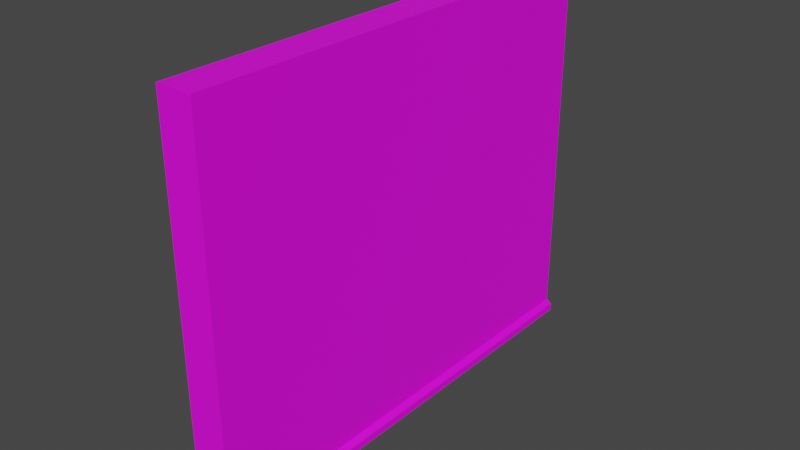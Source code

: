 # Source: wall_4.blend  (saved by Blender 3.3.6; exported with 4.5.12 LTS)
import bpy
from mathutils import Matrix  # noqa: F401  (used for matrix-valued properties, if any)

bpy.ops.wm.read_factory_settings(use_empty=True)
scene = bpy.context.scene
scene.name = 'Scene'

# ---- collections
col_collection = bpy.data.collections.new('Collection'); scene.collection.children.link(col_collection)

# ---- images (referenced by path relative to the original .blend; pixels are not part of the script)
import os
ASSET_DIR = os.environ.get("B2B_ASSET_DIR", "")  # directory of the original .blend (textures are referenced by path, not embedded)
HERE = os.path.dirname(os.path.abspath(__file__))  # packed textures are extracted next to this script under _unpacked/

def load_image(name, relpath, width, height, colorspace="sRGB"):
    """Load a texture the original file referenced (path relative to the .blend, or extracted next to this script)."""
    p = next((c for c in (os.path.join(HERE, relpath), os.path.join(ASSET_DIR, relpath)) if relpath and os.path.exists(c)), "")
    if p:
        img = bpy.data.images.load(p, check_existing=True)
        img.name = name
    else:  # same state as the original file: an image datablock whose file is absent (Cycles renders it pink)
        img = bpy.data.images.new(name, width, height)
        img.source = "FILE"
        img.filepath = "//" + (relpath or name)
    img.colorspace_settings.name = colorspace
    return img
img_walluvtextures_png = load_image('wallUVtextures.png', 'wallUVtextures.png', 1024, 1024, 'sRGB')

# ---- materials (node trees are filled in below, after node groups)
mat_wallmaterial = bpy.data.materials.new('wallMaterial')
mat_wallmaterial.use_transparent_shadow = False

# ---- material node trees
mat_wallmaterial.use_nodes = True; mat_wallmaterial.node_tree.nodes.clear()
_N = mat_wallmaterial.node_tree.nodes; _L = mat_wallmaterial.node_tree.links
n0 = _N.new('ShaderNodeOutputMaterial'); n0.name = 'Material Output'; n0.location = (300, 300)
n1 = _N.new('ShaderNodeTexImage'); n1.name = 'Image Texture'; n1.location = (-353, 310)
n1.image = img_walluvtextures_png
n2 = _N.new('ShaderNodeBsdfPrincipled'); n2.name = 'Principled BSDF'; n2.location = (10, 300)
n2.distribution = 'GGX'
n2.subsurface_method = 'RANDOM_WALK_SKIN'
n2.inputs[3].default_value = 1.45
n2.inputs[27].default_value = (0.0, 0.0, 0.0, 1.0)
n2.inputs[28].default_value = 1.0
_L.new(n2.outputs[0], n0.inputs[0])
_L.new(n1.outputs[0], n2.inputs[0])
n0.is_active_output = True

# ---- world
world_world = bpy.data.worlds.new('World'); scene.world = world_world
world_world.use_nodes = True; world_world.node_tree.nodes.clear()
_N = world_world.node_tree.nodes; _L = world_world.node_tree.links
n0 = _N.new('ShaderNodeOutputWorld'); n0.name = 'World Output'; n0.location = (300, 300)
n1 = _N.new('ShaderNodeBackground'); n1.name = 'Background'; n1.location = (10, 300)
n1.inputs[0].default_value = (0.05088, 0.05088, 0.05088, 1.0)
_L.new(n1.outputs[0], n0.inputs[0])
n0.is_active_output = True
world_world.color = (0.05088, 0.05088, 0.05088)
world_world.use_sun_shadow = False
world_world.sun_shadow_jitter_overblur = 0.0

# ---- meshes
me_cube = bpy.data.meshes.new('Cube')
me_cube.from_pydata([(0.9924, 1.002, 1.0), (0.9924, 1.002, -0.9997), (0.9924, -1.001, 1.0), (0.9924, -0.9962, -0.9997), (-1.0, 1.0, 1.0), (-1.0, 1.0, -0.9997), (-1.0, -1.0, 1.0), (-1.0, -0.9962, -0.9997), (0.9924, 1.002, -1.085), (0.9924, -0.9984, -1.085), (-1.0, 1.0, -1.085), (-1.0, -0.9957, -1.085), (1.29, -0.9959, -1.063), (1.29, -0.9967, -1.023), (1.29, 1.003, -1.063), (1.29, 1.002, -1.023)], [], [(0, 4, 6, 2), (3, 2, 6, 7), (7, 6, 4, 5), (3, 7, 11, 9), (1, 0, 2, 3), (5, 4, 0, 1), (10, 8, 9, 11), (7, 5, 10, 11), (1, 3, 9, 8), (5, 1, 8, 10), (8, 1, 15, 14), (14, 15, 13, 12), (12, 13, 3, 9), (8, 14, 12, 9), (15, 1, 3, 13)])
_uv = me_cube.uv_layers.new(name='UVMap')
_uv.uv.foreach_set('vector', [0.02859, 0.7509, 0.02914, 0.7209, 0.2747, 0.7213, 0.2746, 0.7513, 0.5147, 0.7515, 0.2746, 0.7513, 0.2747, 0.7213, 0.5148, 0.7215, 0.2924, 0.4739, 0.537, 0.4734, 0.537, 0.718, 0.2924, 0.718, 0.5147, 0.7515, 0.5148, 0.7215, 0.546, 0.7215, 0.5459, 0.7515, 0.2769, 0.7152, 0.03234, 0.7152, 0.03234, 0.4702, 0.2769, 0.4708, 0.5664, 0.7213, 0.8128, 0.7209, 0.8132, 0.7511, 0.5668, 0.752, 0.2923, 0.7213, 0.2925, 0.7513, 0.5459, 0.7515, 0.546, 0.7215, 0.2924, 0.4739, 0.2924, 0.718, 0.2819, 0.718, 0.2819, 0.4739, 0.923, 0.3744, 0.923, 0.13, 0.9334, 0.1297, 0.9334, 0.3744, 0.5664, 0.7213, 0.5668, 0.752, 0.2925, 0.7513, 0.2923, 0.7213, 0.8726, 0.06489, 0.8708, 0.4134, 0.7935, 0.3058, 0.8043, 0.1743, 0.8043, 0.1743, 0.7935, 0.3058, 0.07717, 0.3038, 0.09117, 0.1723, 0.09117, 0.1723, 0.07717, 0.3038, 0.01646, 0.4133, 0.0109, 0.06489, 0.8726, 0.06489, 0.8043, 0.1743, 0.09117, 0.1723, 0.0109, 0.06489, 0.7935, 0.3058, 0.8708, 0.4134, 0.01646, 0.4133, 0.07717, 0.3038])
me_cube.materials.append(mat_wallmaterial)
me_cube.use_mirror_vertex_groups = False
me_cube.update()

# ---- objects
ob_cube = bpy.data.objects.new('Cube', me_cube)

# ---- transforms, parenting, visibility, modifiers, constraints
ob_cube.location = (0.0, 0.0, 0.7921)
ob_cube.scale = (0.9065, 11.73, 9.348)
ob_cube.lock_rotations_4d = False
ob_cube.empty_display_type = 'ARROWS'
ob_cube.lineart.crease_threshold = 0.0

# ---- collection membership
col_collection.objects.link(ob_cube)

# ---- scene / render settings (as saved in the file)
scene.frame_start = 1; scene.frame_end = 250; scene.frame_set(0)
scene.render.engine = 'BLENDER_EEVEE_NEXT'
scene.cycles.sampling_pattern = 'TABULATED_SOBOL'
scene.cycles.use_light_tree = False
scene.view_settings.view_transform = 'Filmic'
bpy.context.view_layer.update()

# ---- added for rendering (the .blend has no active camera and no usable light): camera, sun
cam_auto = bpy.data.cameras.new('AutoCamera')
cam_auto.lens = 50.0
cam_auto.sensor_width = 36.0
cam_auto.clip_end = 1000.0
ob_auto_camera = bpy.data.objects.new('AutoCamera', cam_auto)
scene.collection.objects.link(ob_auto_camera)
ob_auto_camera.location = (28.4467, -33.9656, 23.0453)
ob_auto_camera.rotation_euler = (1.09748, -7.21219e-08, 0.694738)
scene.camera = ob_auto_camera
light_auto_sun = bpy.data.lights.new('AutoSun', 'SUN')
light_auto_sun.energy = 3.0
light_auto_sun.angle = 0.0523599
ob_auto_sun = bpy.data.objects.new('AutoSun', light_auto_sun)
scene.collection.objects.link(ob_auto_sun)
ob_auto_sun.rotation_euler = (0.872665, 0.174533, 0.523599)
bpy.context.view_layer.update()
